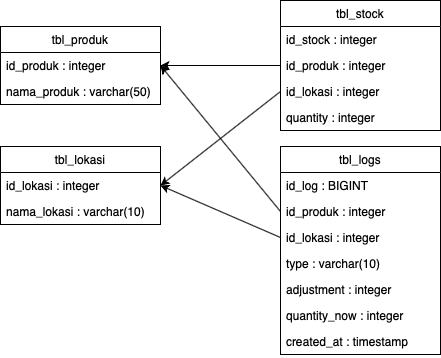

The diagram above was exported from draw.io. Its source (the exported page's mxGraphModel, read from the mxfile embedded in the PNG):
<mxGraphModel dx="946" dy="662" grid="1" gridSize="10" guides="1" tooltips="1" connect="1" arrows="1" fold="1" page="1" pageScale="1" pageWidth="850" pageHeight="1100" math="0" shadow="0">
  <root>
    <mxCell id="0" />
    <mxCell id="1" parent="0" />
    <mxCell id="4M_dVNL2qCVFjeVWn8tX-1" value="tbl_produk" style="swimlane;fontStyle=0;childLayout=stackLayout;horizontal=1;startSize=26;fillColor=none;horizontalStack=0;resizeParent=1;resizeParentMax=0;resizeLast=0;collapsible=1;marginBottom=0;" vertex="1" parent="1">
      <mxGeometry x="160" y="140" width="160" height="78" as="geometry" />
    </mxCell>
    <mxCell id="4M_dVNL2qCVFjeVWn8tX-2" value="id_produk : integer" style="text;strokeColor=none;fillColor=none;align=left;verticalAlign=top;spacingLeft=4;spacingRight=4;overflow=hidden;rotatable=0;points=[[0,0.5],[1,0.5]];portConstraint=eastwest;" vertex="1" parent="4M_dVNL2qCVFjeVWn8tX-1">
      <mxGeometry y="26" width="160" height="26" as="geometry" />
    </mxCell>
    <mxCell id="4M_dVNL2qCVFjeVWn8tX-3" value="nama_produk : varchar(50)" style="text;strokeColor=none;fillColor=none;align=left;verticalAlign=top;spacingLeft=4;spacingRight=4;overflow=hidden;rotatable=0;points=[[0,0.5],[1,0.5]];portConstraint=eastwest;" vertex="1" parent="4M_dVNL2qCVFjeVWn8tX-1">
      <mxGeometry y="52" width="160" height="26" as="geometry" />
    </mxCell>
    <mxCell id="4M_dVNL2qCVFjeVWn8tX-5" value="tbl_lokasi" style="swimlane;fontStyle=0;childLayout=stackLayout;horizontal=1;startSize=26;fillColor=none;horizontalStack=0;resizeParent=1;resizeParentMax=0;resizeLast=0;collapsible=1;marginBottom=0;" vertex="1" parent="1">
      <mxGeometry x="160" y="260" width="160" height="78" as="geometry" />
    </mxCell>
    <mxCell id="4M_dVNL2qCVFjeVWn8tX-6" value="id_lokasi : integer" style="text;strokeColor=none;fillColor=none;align=left;verticalAlign=top;spacingLeft=4;spacingRight=4;overflow=hidden;rotatable=0;points=[[0,0.5],[1,0.5]];portConstraint=eastwest;" vertex="1" parent="4M_dVNL2qCVFjeVWn8tX-5">
      <mxGeometry y="26" width="160" height="26" as="geometry" />
    </mxCell>
    <mxCell id="4M_dVNL2qCVFjeVWn8tX-7" value="nama_lokasi : varchar(10)&#10;" style="text;strokeColor=none;fillColor=none;align=left;verticalAlign=top;spacingLeft=4;spacingRight=4;overflow=hidden;rotatable=0;points=[[0,0.5],[1,0.5]];portConstraint=eastwest;" vertex="1" parent="4M_dVNL2qCVFjeVWn8tX-5">
      <mxGeometry y="52" width="160" height="26" as="geometry" />
    </mxCell>
    <mxCell id="4M_dVNL2qCVFjeVWn8tX-9" value="tbl_stock" style="swimlane;fontStyle=0;childLayout=stackLayout;horizontal=1;startSize=26;fillColor=none;horizontalStack=0;resizeParent=1;resizeParentMax=0;resizeLast=0;collapsible=1;marginBottom=0;" vertex="1" parent="1">
      <mxGeometry x="440" y="114" width="160" height="130" as="geometry">
        <mxRectangle x="160" y="380" width="80" height="26" as="alternateBounds" />
      </mxGeometry>
    </mxCell>
    <mxCell id="4M_dVNL2qCVFjeVWn8tX-10" value="id_stock : integer" style="text;strokeColor=none;fillColor=none;align=left;verticalAlign=top;spacingLeft=4;spacingRight=4;overflow=hidden;rotatable=0;points=[[0,0.5],[1,0.5]];portConstraint=eastwest;" vertex="1" parent="4M_dVNL2qCVFjeVWn8tX-9">
      <mxGeometry y="26" width="160" height="26" as="geometry" />
    </mxCell>
    <mxCell id="4M_dVNL2qCVFjeVWn8tX-19" value="id_produk : integer" style="text;strokeColor=none;fillColor=none;align=left;verticalAlign=top;spacingLeft=4;spacingRight=4;overflow=hidden;rotatable=0;points=[[0,0.5],[1,0.5]];portConstraint=eastwest;" vertex="1" parent="4M_dVNL2qCVFjeVWn8tX-9">
      <mxGeometry y="52" width="160" height="26" as="geometry" />
    </mxCell>
    <mxCell id="4M_dVNL2qCVFjeVWn8tX-18" value="id_lokasi : integer" style="text;strokeColor=none;fillColor=none;align=left;verticalAlign=top;spacingLeft=4;spacingRight=4;overflow=hidden;rotatable=0;points=[[0,0.5],[1,0.5]];portConstraint=eastwest;" vertex="1" parent="4M_dVNL2qCVFjeVWn8tX-9">
      <mxGeometry y="78" width="160" height="26" as="geometry" />
    </mxCell>
    <mxCell id="4M_dVNL2qCVFjeVWn8tX-11" value="quantity : integer" style="text;strokeColor=none;fillColor=none;align=left;verticalAlign=top;spacingLeft=4;spacingRight=4;overflow=hidden;rotatable=0;points=[[0,0.5],[1,0.5]];portConstraint=eastwest;" vertex="1" parent="4M_dVNL2qCVFjeVWn8tX-9">
      <mxGeometry y="104" width="160" height="26" as="geometry" />
    </mxCell>
    <mxCell id="4M_dVNL2qCVFjeVWn8tX-20" value="tbl_logs" style="swimlane;fontStyle=0;childLayout=stackLayout;horizontal=1;startSize=26;fillColor=none;horizontalStack=0;resizeParent=1;resizeParentMax=0;resizeLast=0;collapsible=1;marginBottom=0;" vertex="1" parent="1">
      <mxGeometry x="440" y="260" width="160" height="208" as="geometry">
        <mxRectangle x="160" y="380" width="80" height="26" as="alternateBounds" />
      </mxGeometry>
    </mxCell>
    <mxCell id="4M_dVNL2qCVFjeVWn8tX-21" value="id_log : BIGINT" style="text;strokeColor=none;fillColor=none;align=left;verticalAlign=top;spacingLeft=4;spacingRight=4;overflow=hidden;rotatable=0;points=[[0,0.5],[1,0.5]];portConstraint=eastwest;" vertex="1" parent="4M_dVNL2qCVFjeVWn8tX-20">
      <mxGeometry y="26" width="160" height="26" as="geometry" />
    </mxCell>
    <mxCell id="4M_dVNL2qCVFjeVWn8tX-23" value="id_produk : integer" style="text;strokeColor=none;fillColor=none;align=left;verticalAlign=top;spacingLeft=4;spacingRight=4;overflow=hidden;rotatable=0;points=[[0,0.5],[1,0.5]];portConstraint=eastwest;" vertex="1" parent="4M_dVNL2qCVFjeVWn8tX-20">
      <mxGeometry y="52" width="160" height="26" as="geometry" />
    </mxCell>
    <mxCell id="4M_dVNL2qCVFjeVWn8tX-22" value="id_lokasi : integer" style="text;strokeColor=none;fillColor=none;align=left;verticalAlign=top;spacingLeft=4;spacingRight=4;overflow=hidden;rotatable=0;points=[[0,0.5],[1,0.5]];portConstraint=eastwest;" vertex="1" parent="4M_dVNL2qCVFjeVWn8tX-20">
      <mxGeometry y="78" width="160" height="26" as="geometry" />
    </mxCell>
    <mxCell id="4M_dVNL2qCVFjeVWn8tX-24" value="type : varchar(10)" style="text;strokeColor=none;fillColor=none;align=left;verticalAlign=top;spacingLeft=4;spacingRight=4;overflow=hidden;rotatable=0;points=[[0,0.5],[1,0.5]];portConstraint=eastwest;" vertex="1" parent="4M_dVNL2qCVFjeVWn8tX-20">
      <mxGeometry y="104" width="160" height="26" as="geometry" />
    </mxCell>
    <mxCell id="4M_dVNL2qCVFjeVWn8tX-25" value="adjustment : integer" style="text;strokeColor=none;fillColor=none;align=left;verticalAlign=top;spacingLeft=4;spacingRight=4;overflow=hidden;rotatable=0;points=[[0,0.5],[1,0.5]];portConstraint=eastwest;" vertex="1" parent="4M_dVNL2qCVFjeVWn8tX-20">
      <mxGeometry y="130" width="160" height="26" as="geometry" />
    </mxCell>
    <mxCell id="4M_dVNL2qCVFjeVWn8tX-26" value="quantity_now : integer" style="text;strokeColor=none;fillColor=none;align=left;verticalAlign=top;spacingLeft=4;spacingRight=4;overflow=hidden;rotatable=0;points=[[0,0.5],[1,0.5]];portConstraint=eastwest;" vertex="1" parent="4M_dVNL2qCVFjeVWn8tX-20">
      <mxGeometry y="156" width="160" height="26" as="geometry" />
    </mxCell>
    <mxCell id="4M_dVNL2qCVFjeVWn8tX-27" value="created_at : timestamp" style="text;strokeColor=none;fillColor=none;align=left;verticalAlign=top;spacingLeft=4;spacingRight=4;overflow=hidden;rotatable=0;points=[[0,0.5],[1,0.5]];portConstraint=eastwest;" vertex="1" parent="4M_dVNL2qCVFjeVWn8tX-20">
      <mxGeometry y="182" width="160" height="26" as="geometry" />
    </mxCell>
    <mxCell id="4M_dVNL2qCVFjeVWn8tX-28" value="" style="endArrow=classic;html=1;exitX=0;exitY=0.5;exitDx=0;exitDy=0;entryX=1;entryY=0.5;entryDx=0;entryDy=0;" edge="1" parent="1" source="4M_dVNL2qCVFjeVWn8tX-19" target="4M_dVNL2qCVFjeVWn8tX-2">
      <mxGeometry width="50" height="50" relative="1" as="geometry">
        <mxPoint x="540" y="380" as="sourcePoint" />
        <mxPoint x="590" y="330" as="targetPoint" />
      </mxGeometry>
    </mxCell>
    <mxCell id="4M_dVNL2qCVFjeVWn8tX-29" value="" style="endArrow=classic;html=1;exitX=0;exitY=0.5;exitDx=0;exitDy=0;entryX=1;entryY=0.5;entryDx=0;entryDy=0;" edge="1" parent="1" source="4M_dVNL2qCVFjeVWn8tX-18" target="4M_dVNL2qCVFjeVWn8tX-6">
      <mxGeometry width="50" height="50" relative="1" as="geometry">
        <mxPoint x="540" y="380" as="sourcePoint" />
        <mxPoint x="590" y="330" as="targetPoint" />
      </mxGeometry>
    </mxCell>
    <mxCell id="4M_dVNL2qCVFjeVWn8tX-30" value="" style="endArrow=classic;html=1;exitX=0;exitY=0.5;exitDx=0;exitDy=0;entryX=1;entryY=0.5;entryDx=0;entryDy=0;" edge="1" parent="1" source="4M_dVNL2qCVFjeVWn8tX-23" target="4M_dVNL2qCVFjeVWn8tX-2">
      <mxGeometry width="50" height="50" relative="1" as="geometry">
        <mxPoint x="540" y="380" as="sourcePoint" />
        <mxPoint x="590" y="330" as="targetPoint" />
      </mxGeometry>
    </mxCell>
    <mxCell id="4M_dVNL2qCVFjeVWn8tX-31" value="" style="endArrow=classic;html=1;exitX=0;exitY=0.5;exitDx=0;exitDy=0;entryX=1;entryY=0.5;entryDx=0;entryDy=0;" edge="1" parent="1" source="4M_dVNL2qCVFjeVWn8tX-22" target="4M_dVNL2qCVFjeVWn8tX-6">
      <mxGeometry width="50" height="50" relative="1" as="geometry">
        <mxPoint x="540" y="380" as="sourcePoint" />
        <mxPoint x="590" y="330" as="targetPoint" />
      </mxGeometry>
    </mxCell>
  </root>
</mxGraphModel>